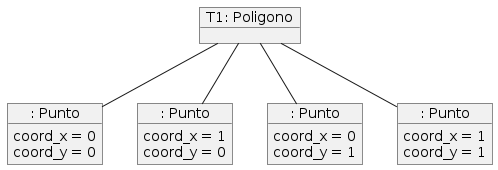

The diagram above was rendered by PlantUML. Its source (embedded in the PNG):
@startuml
object "T1: Poligono" as o1
object ": Punto" as o3
object ": Punto" as o4
object ": Punto" as o5
object ": Punto" as o6
object o3{
coord_x = 0
coord_y = 0
}
object o4{
coord_x = 1
coord_y = 0
}
object o5{
coord_x = 0
coord_y = 1
}
object o6{
coord_x = 1
coord_y = 1
}
o1 -- o3
o1 -- o4
o1 -- o5
o1 -- o6
@enduml